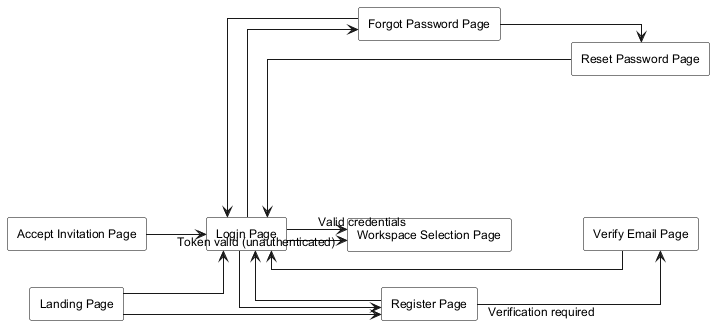

The diagram above was rendered by PlantUML. Its source (embedded in the PNG):
@startuml
skinparam monochrome true
skinparam shadowing false
skinparam linetype ortho
skinparam defaultFontName Arial
skinparam defaultFontSize 12
skinparam rectangle {
  BackgroundColor white
  BorderColor black
}
left to right direction

' Pages
rectangle "Landing Page" as LandingPage
rectangle "Login Page" as LoginPage
rectangle "Register Page" as RegisterPage
rectangle "Forgot Password Page" as ForgotPasswordPage
rectangle "Reset Password Page" as ResetPasswordPage
rectangle "Verify Email Page" as VerifyEmailPage
rectangle "Accept Invitation Page" as AcceptInvitationPage
rectangle "Workspace Selection Page" as WorkspaceSelectionPage

' Authentication Flow
LandingPage --> LoginPage
LandingPage --> RegisterPage

LoginPage --> RegisterPage
RegisterPage --> LoginPage

LoginPage --> ForgotPasswordPage
ForgotPasswordPage --> LoginPage
ForgotPasswordPage --> ResetPasswordPage
ResetPasswordPage --> LoginPage

RegisterPage --> VerifyEmailPage : Verification required
VerifyEmailPage --> LoginPage

' Login Success Redirection
LoginPage --> WorkspaceSelectionPage : Valid credentials

' Invite Acceptance Flow
AcceptInvitationPage --> LoginPage : Token valid (unauthenticated)
LoginPage --> WorkspaceSelectionPage

@enduml